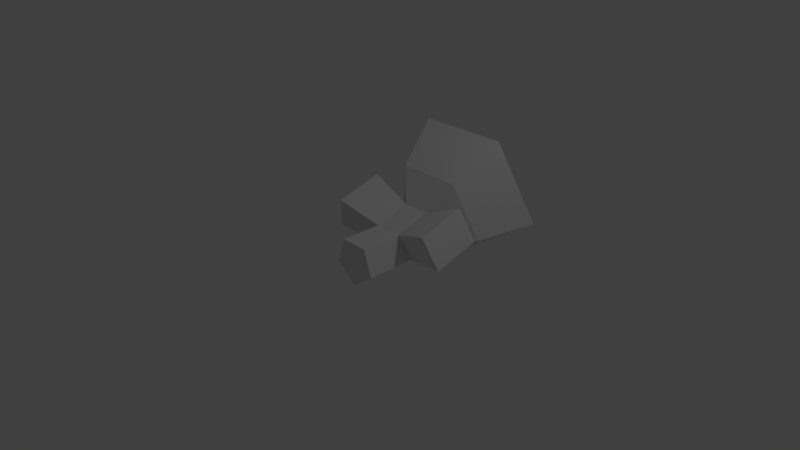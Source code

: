 # Source: flowerwhite.blend  (saved by Blender 2.72.0; exported with 4.5.12 LTS)
import bpy
from mathutils import Matrix  # noqa: F401  (used for matrix-valued properties, if any)

bpy.ops.wm.read_factory_settings(use_empty=True)
scene = bpy.context.scene
scene.name = 'Scene'

# ---- collections
col_collection_1 = bpy.data.collections.new('Collection 1'); scene.collection.children.link(col_collection_1)

# ---- world
world_world = bpy.data.worlds.new('World'); scene.world = world_world
world_world.color = (0.05088, 0.05088, 0.05088)
world_world.use_sun_shadow = False
world_world.sun_shadow_jitter_overblur = 0.0
world_world.cycles.sampling_method = 'MANUAL'
world_world.cycles.sample_map_resolution = 256

# ---- cameras
cam_camera = bpy.data.cameras.new('Camera')
cam_camera.clip_end = 100.0
cam_camera.lens = 35.0
cam_camera.sensor_width = 32.0
cam_camera.sensor_height = 18.0
cam_camera.ortho_scale = 7.314
cam_camera.dof.focus_distance = 0.0
cam_camera.dof.aperture_fstop = 128.0

# ---- lights
light_lamp = bpy.data.lights.new('Lamp', 'POINT')
light_lamp.transmission_factor = 0.0
light_lamp.cutoff_distance = 30.0
light_lamp.energy = 100.0
light_lamp.shadow_buffer_clip_start = 1.001
light_lamp.shadow_soft_size = 0.1
light_lamp.shadow_maximum_resolution = 0.006
light_lamp.use_absolute_resolution = True
light_lamp.cycles.use_multiple_importance_sampling = False

# ---- meshes
me_cylinder = bpy.data.meshes.new('Cylinder')
me_cylinder.from_pydata([(0.0, -1.0, -1.0), (0.0, 1.269, -0.9631), (0.9511, -1.0, -0.309), (0.9511, 1.083, -0.2976), (0.5878, -1.0, 0.809), (0.5878, 0.7824, 0.7792), (-0.5878, -1.0, 0.809), (-0.5878, 0.7824, 0.7792), (-0.9511, -1.0, -0.309), (-0.9511, 1.083, -0.2976), (-1.746e-08, 2.81, -0.5326), (0.9511, 2.625, 0.1329), (0.5878, 2.324, 1.21), (-0.5878, 2.324, 1.21), (-0.9511, 2.625, 0.1329), (2.759e-08, 4.116, -1.493), (2.165, 3.693, 0.02172), (1.338, 3.008, 2.473), (-1.338, 3.008, 2.473), (-2.165, 3.693, 0.02172), (-8.14e-09, 6.584, -1.862), (3.134, 5.971, 0.3311), (1.937, 4.98, 3.88), (-1.937, 4.98, 3.88), (-3.134, 5.971, 0.3311), (-2.165e-08, 5.468, -0.3197), (1.436, 5.188, 0.6852), (0.8876, 4.734, 2.311), (-0.8876, 4.734, 2.311), (-1.436, 5.188, 0.6852), (2.818, 0.7406, 0.04619), (2.347, 0.3506, 1.443), (-2.347, 0.3506, 1.443), (-2.818, 0.7406, 0.04619), (2.818, 2.739, 0.6045), (2.347, 2.349, 2.001), (-2.347, 2.349, 2.001), (-2.818, 2.739, 0.6045)], [], [(0, 1, 3, 2), (2, 3, 5, 4), (4, 5, 7, 6), (1, 9, 14, 10), (8, 9, 1, 0), (6, 7, 9, 8), (0, 2, 4, 6, 8), (10, 14, 19, 15), (12, 5, 31, 35), (7, 5, 12, 13), (3, 11, 34, 30), (3, 1, 10, 11), (15, 19, 24, 20), (14, 13, 18, 19), (13, 12, 17, 18), (12, 11, 16, 17), (11, 10, 15, 16), (20, 24, 29, 25), (19, 18, 23, 24), (18, 17, 22, 23), (17, 16, 21, 22), (16, 15, 20, 21), (26, 25, 29, 28, 27), (24, 23, 28, 29), (23, 22, 27, 28), (22, 21, 26, 27), (21, 20, 25, 26), (33, 32, 36, 37), (31, 30, 34, 35), (7, 13, 36, 32), (14, 9, 33, 37), (13, 14, 37, 36), (11, 12, 35, 34), (9, 7, 32, 33), (5, 3, 30, 31)])
_uv = me_cylinder.uv_layers.new(name='UVMap')
_uv.uv.foreach_set('vector', [0.3358, 0.8968, 0.3709, 0.899, 0.3703, 0.9097, 0.3381, 0.9076, 0.3988, 0.8813, 0.4312, 0.8797, 0.4297, 0.8877, 0.4021, 0.8891, 0.4021, 0.8891, 0.4297, 0.8877, 0.4302, 0.9057, 0.4026, 0.9072, 0.3709, 0.899, 0.3703, 0.8816, 0.3955, 0.8812, 0.3961, 0.8985, 0.3381, 0.8796, 0.3703, 0.8816, 0.3709, 0.899, 0.3358, 0.8968, 0.4586, 0.8838, 0.4591, 0.8562, 0.477, 0.8515, 0.4772, 0.8838, 0.4097, 0.9344, 0.4273, 0.9397, 0.4273, 0.9576, 0.4097, 0.9634, 0.3988, 0.949, 0.7066, 0.4457, 0.7216, 0.4528, 0.7216, 0.4732, 0.6874, 0.457, 0.4548, 0.8873, 0.4297, 0.8877, 0.4241, 0.8623, 0.4566, 0.8619, 0.4302, 0.9057, 0.4297, 0.8877, 0.4548, 0.8873, 0.4553, 0.9054, 0.3703, 0.9097, 0.3955, 0.9092, 0.3988, 0.9346, 0.3662, 0.9352, 0.3703, 0.9097, 0.3709, 0.899, 0.3961, 0.8985, 0.3955, 0.9092, 0.6874, 0.457, 0.7216, 0.4732, 0.7131, 0.5035, 0.6635, 0.48, 0.746, 0.4084, 0.7548, 0.4037, 0.7751, 0.4133, 0.755, 0.4239, 0.7548, 0.4037, 0.7548, 0.3886, 0.7751, 0.379, 0.7751, 0.4133, 0.7548, 0.3886, 0.746, 0.384, 0.755, 0.3684, 0.7751, 0.379, 0.7061, 0.4366, 0.7066, 0.4457, 0.6874, 0.457, 0.6863, 0.4363, 0.6619, 0.3962, 0.694, 0.356, 0.6995, 0.3778, 0.6848, 0.3962, 0.755, 0.4239, 0.7751, 0.4133, 0.8094, 0.421, 0.7803, 0.4363, 0.7751, 0.4133, 0.7751, 0.379, 0.8094, 0.3713, 0.8094, 0.421, 0.7751, 0.379, 0.755, 0.3684, 0.7803, 0.356, 0.8094, 0.3713, 0.6863, 0.4363, 0.6874, 0.457, 0.6635, 0.48, 0.6619, 0.4501, 0.8396, 0.5851, 0.8857, 0.5248, 0.9602, 0.5478, 0.9602, 0.6224, 0.8857, 0.6454, 0.694, 0.356, 0.746, 0.3713, 0.7233, 0.3848, 0.6995, 0.3778, 0.746, 0.3713, 0.746, 0.421, 0.7233, 0.4075, 0.7233, 0.3848, 0.746, 0.421, 0.694, 0.4363, 0.6995, 0.4146, 0.7233, 0.4075, 0.694, 0.4363, 0.6619, 0.3962, 0.6848, 0.3962, 0.6995, 0.4146, 0.4273, 0.9344, 0.4513, 0.9344, 0.4513, 0.9666, 0.4273, 0.9666, 0.4241, 0.8623, 0.426, 0.852, 0.4586, 0.8515, 0.4566, 0.8619, 0.4302, 0.9057, 0.4553, 0.9054, 0.4586, 0.934, 0.426, 0.9344, 0.3955, 0.8812, 0.3703, 0.8816, 0.3662, 0.8521, 0.3988, 0.8515, 0.3627, 0.9352, 0.3813, 0.9352, 0.3839, 0.9648, 0.3599, 0.9648, 0.3572, 0.9648, 0.3387, 0.9648, 0.3358, 0.9352, 0.3599, 0.9352, 0.4198, 0.9929, 0.4013, 0.9929, 0.3988, 0.9634, 0.4228, 0.9634, 0.4538, 0.9344, 0.4723, 0.9344, 0.4753, 0.9639, 0.4513, 0.9639])
me_cylinder.use_remesh_preserve_volume = False
me_cylinder.use_remesh_preserve_attributes = False
me_cylinder.use_mirror_vertex_groups = False
me_cylinder.update()

# ---- objects
ob_cylinder = bpy.data.objects.new('Cylinder', me_cylinder)
ob_lamp = bpy.data.objects.new('Lamp', light_lamp)
ob_camera = bpy.data.objects.new('Camera', cam_camera)

# ---- transforms, parenting, visibility, modifiers, constraints
ob_cylinder.location = (0.0, 0.0, 0.0)
ob_cylinder.scale = (0.328, 0.328, 0.328)
ob_cylinder.lineart.crease_threshold = 0.0
ob_lamp.location = (4.076, 1.005, 5.904)
ob_lamp.rotation_euler = (0.6503, 0.05522, 1.866)
ob_lamp.lock_rotations_4d = False
ob_lamp.empty_display_type = 'ARROWS'
ob_lamp.color = (0.0, 0.0, 0.0, 0.0)
ob_lamp.lineart.crease_threshold = 0.0
ob_camera.location = (7.481, -6.508, 5.344)
ob_camera.rotation_euler = (1.109, 0.01082, 0.8149)
ob_camera.lock_rotations_4d = False
ob_camera.empty_display_type = 'ARROWS'
ob_camera.color = (0.0, 0.0, 0.0, 0.0)
ob_camera.display_type = 'WIRE'
ob_camera.lineart.crease_threshold = 0.0

# ---- collection membership
col_collection_1.objects.link(ob_cylinder)
col_collection_1.objects.link(ob_lamp)
col_collection_1.objects.link(ob_camera)

# ---- scene / render settings (as saved in the file)
scene.camera = ob_camera
scene.frame_start = 1; scene.frame_end = 250; scene.frame_set(1)
scene.render.engine = 'BLENDER_EEVEE_NEXT'
scene.render.resolution_percentage = 50
scene.render.dither_intensity = 0.0
scene.cycles.use_denoising = False
scene.cycles.samples = 10
scene.cycles.sampling_pattern = 'TABULATED_SOBOL'
scene.cycles.light_sampling_threshold = 0.0
scene.cycles.use_adaptive_sampling = False
scene.cycles.use_light_tree = False
scene.cycles.blur_glossy = 0.0
scene.cycles.pixel_filter_type = 'GAUSSIAN'
scene.cycles.sample_clamp_indirect = 0.0
scene.view_settings.view_transform = 'Standard'
bpy.context.view_layer.update()

